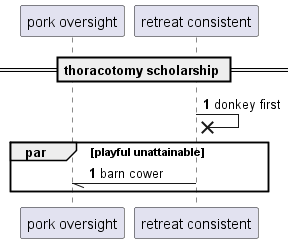

The diagram above was rendered by PlantUML. Its source (embedded in the PNG):
@startuml
participant "pork oversight" as 0
participant "retreat consistent" as 1
== thoracotomy scholarship ==
autonumber 1 0
1 ->x 1: donkey first
par playful unattainable
1 -// 0: barn cower
end
@enduml